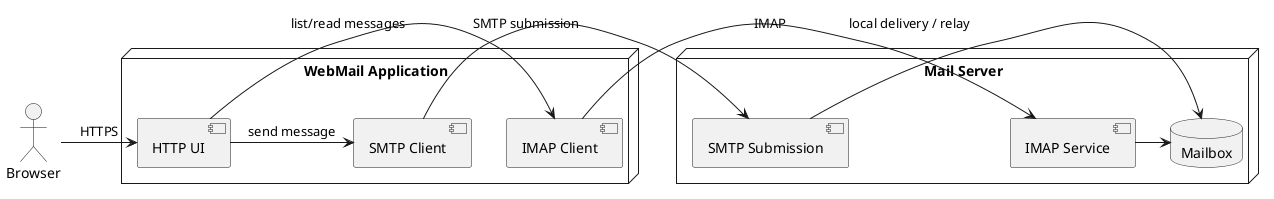

The diagram above was rendered by PlantUML. Its source (embedded in the PNG):
@startuml
actor Browser

node "WebMail Application" {
  component "HTTP UI" as UI
  component "IMAP Client" as IMAPC
  component "SMTP Client" as SMTPC
}

node "Mail Server" {
  component "IMAP Service" as IMAPS
  component "SMTP Submission" as SMTPS
  database "Mailbox" as Mailbox
}

Browser -> UI : HTTPS
UI -> IMAPC : list/read messages
UI -> SMTPC : send message
IMAPC -> IMAPS : IMAP
SMTPC -> SMTPS : SMTP submission
IMAPS -> Mailbox
SMTPS -> Mailbox : local delivery / relay
@enduml